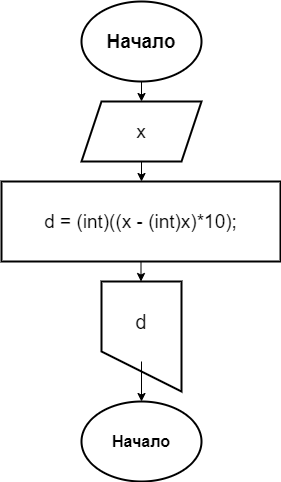

The diagram above was exported from draw.io. Its source (the exported page's mxGraphModel, read from the mxfile embedded in the PNG):
<mxGraphModel dx="1422" dy="794" grid="1" gridSize="10" guides="1" tooltips="1" connect="1" arrows="1" fold="1" page="1" pageScale="1" pageWidth="827" pageHeight="1169" math="0" shadow="0">
  <root>
    <mxCell id="0" />
    <mxCell id="1" parent="0" />
    <mxCell id="H_usGOtzKehHRIBkM_qe-1" value="&lt;font style=&quot;font-size: 19px&quot;&gt;&lt;b&gt;Начало&lt;/b&gt;&lt;/font&gt;" style="ellipse;whiteSpace=wrap;html=1;strokeWidth=2;" parent="1" vertex="1">
      <mxGeometry x="360" y="10" width="120" height="80" as="geometry" />
    </mxCell>
    <mxCell id="H_usGOtzKehHRIBkM_qe-2" value="" style="endArrow=classic;html=1;rounded=0;fontSize=19;exitX=0.5;exitY=1;exitDx=0;exitDy=0;" parent="1" source="H_usGOtzKehHRIBkM_qe-1" target="H_usGOtzKehHRIBkM_qe-3" edge="1">
      <mxGeometry width="50" height="50" relative="1" as="geometry">
        <mxPoint x="426" y="150" as="sourcePoint" />
        <mxPoint x="596" y="50" as="targetPoint" />
      </mxGeometry>
    </mxCell>
    <mxCell id="H_usGOtzKehHRIBkM_qe-6" style="edgeStyle=orthogonalEdgeStyle;rounded=0;orthogonalLoop=1;jettySize=auto;html=1;entryX=0.5;entryY=0;entryDx=0;entryDy=0;fontSize=19;" parent="1" source="H_usGOtzKehHRIBkM_qe-3" target="H_usGOtzKehHRIBkM_qe-4" edge="1">
      <mxGeometry relative="1" as="geometry" />
    </mxCell>
    <mxCell id="H_usGOtzKehHRIBkM_qe-3" value="x" style="shape=parallelogram;perimeter=parallelogramPerimeter;whiteSpace=wrap;html=1;fixedSize=1;fontSize=19;strokeWidth=2;" parent="1" vertex="1">
      <mxGeometry x="360" y="110" width="120" height="60" as="geometry" />
    </mxCell>
    <mxCell id="H_usGOtzKehHRIBkM_qe-12" style="edgeStyle=orthogonalEdgeStyle;rounded=0;orthogonalLoop=1;jettySize=auto;html=1;entryX=0.5;entryY=0;entryDx=0;entryDy=0;fontSize=20;" parent="1" source="H_usGOtzKehHRIBkM_qe-4" target="H_usGOtzKehHRIBkM_qe-10" edge="1">
      <mxGeometry relative="1" as="geometry" />
    </mxCell>
    <mxCell id="H_usGOtzKehHRIBkM_qe-4" value="d = (int)((x - (int)x)*10);" style="whiteSpace=wrap;html=1;fontSize=19;strokeWidth=2;" parent="1" vertex="1">
      <mxGeometry x="280" y="190" width="279" height="80" as="geometry" />
    </mxCell>
    <mxCell id="H_usGOtzKehHRIBkM_qe-10" value="" style="shape=manualInput;whiteSpace=wrap;html=1;fontSize=20;strokeWidth=2;flipV=1;size=40;" parent="1" vertex="1">
      <mxGeometry x="380" y="290" width="80" height="110" as="geometry" />
    </mxCell>
    <mxCell id="5aPzoYjDJ19fnaQ8vmyM-2" style="edgeStyle=orthogonalEdgeStyle;rounded=0;orthogonalLoop=1;jettySize=auto;html=1;exitX=0.5;exitY=1;exitDx=0;exitDy=0;entryX=0.5;entryY=0;entryDx=0;entryDy=0;" parent="1" source="H_usGOtzKehHRIBkM_qe-13" target="5aPzoYjDJ19fnaQ8vmyM-1" edge="1">
      <mxGeometry relative="1" as="geometry" />
    </mxCell>
    <mxCell id="H_usGOtzKehHRIBkM_qe-13" value="d" style="whiteSpace=wrap;html=1;aspect=fixed;fontSize=20;strokeWidth=2;fillColor=none;strokeColor=none;" parent="1" vertex="1">
      <mxGeometry x="380" y="290" width="80" height="80" as="geometry" />
    </mxCell>
    <mxCell id="5aPzoYjDJ19fnaQ8vmyM-1" value="&lt;b&gt;&lt;font style=&quot;font-size: 16px&quot;&gt;Начало&lt;/font&gt;&lt;/b&gt;" style="ellipse;whiteSpace=wrap;html=1;strokeWidth=2;" parent="1" vertex="1">
      <mxGeometry x="360" y="410" width="120" height="80" as="geometry" />
    </mxCell>
  </root>
</mxGraphModel>